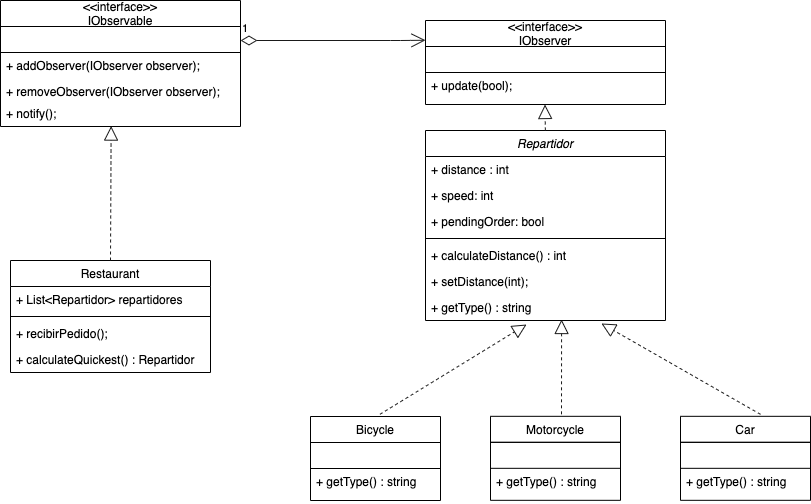

The diagram above was exported from draw.io. Its source (the exported page's mxGraphModel, read from the mxfile embedded in the PNG):
<mxGraphModel dx="926" dy="506" grid="1" gridSize="10" guides="1" tooltips="1" connect="1" arrows="1" fold="1" page="1" pageScale="1" pageWidth="850" pageHeight="1100" math="0" shadow="0">
  <root>
    <mxCell id="0" />
    <mxCell id="1" parent="0" />
    <mxCell id="4zh_FxX7wRJs2X0KBF7j-4" value="&lt;&lt;interface&gt;&gt;&#10;IObservable" style="swimlane;fontStyle=0;childLayout=stackLayout;horizontal=1;startSize=26;fillColor=none;horizontalStack=0;resizeParent=1;resizeParentMax=0;resizeLast=0;collapsible=1;marginBottom=0;" parent="1" vertex="1">
      <mxGeometry x="20" y="50" width="240" height="126" as="geometry">
        <mxRectangle x="100" y="30" width="90" height="26" as="alternateBounds" />
      </mxGeometry>
    </mxCell>
    <mxCell id="4zh_FxX7wRJs2X0KBF7j-5" value="" style="text;fillColor=none;align=left;verticalAlign=top;spacingLeft=4;spacingRight=4;overflow=hidden;rotatable=0;points=[[0,0.5],[1,0.5]];portConstraint=eastwest;strokeColor=#000000;" parent="4zh_FxX7wRJs2X0KBF7j-4" vertex="1">
      <mxGeometry y="26" width="240" height="26" as="geometry" />
    </mxCell>
    <mxCell id="4zh_FxX7wRJs2X0KBF7j-6" value="+ addObserver(IObserver observer);" style="text;strokeColor=none;fillColor=none;align=left;verticalAlign=top;spacingLeft=4;spacingRight=4;overflow=hidden;rotatable=0;points=[[0,0.5],[1,0.5]];portConstraint=eastwest;" parent="4zh_FxX7wRJs2X0KBF7j-4" vertex="1">
      <mxGeometry y="52" width="240" height="26" as="geometry" />
    </mxCell>
    <mxCell id="4zh_FxX7wRJs2X0KBF7j-7" value="+ removeObserver(IObserver observer);" style="text;strokeColor=none;fillColor=none;align=left;verticalAlign=top;spacingLeft=4;spacingRight=4;overflow=hidden;rotatable=0;points=[[0,0.5],[1,0.5]];portConstraint=eastwest;" parent="4zh_FxX7wRJs2X0KBF7j-4" vertex="1">
      <mxGeometry y="78" width="240" height="22" as="geometry" />
    </mxCell>
    <mxCell id="4zh_FxX7wRJs2X0KBF7j-11" value="+ notify();" style="text;strokeColor=none;fillColor=none;align=left;verticalAlign=top;spacingLeft=4;spacingRight=4;overflow=hidden;rotatable=0;points=[[0,0.5],[1,0.5]];portConstraint=eastwest;" parent="4zh_FxX7wRJs2X0KBF7j-4" vertex="1">
      <mxGeometry y="100" width="240" height="26" as="geometry" />
    </mxCell>
    <mxCell id="4zh_FxX7wRJs2X0KBF7j-12" value="Restaurant" style="swimlane;fontStyle=0;childLayout=stackLayout;horizontal=1;startSize=26;fillColor=none;horizontalStack=0;resizeParent=1;resizeParentMax=0;resizeLast=0;collapsible=1;marginBottom=0;strokeColor=#000000;" parent="1" vertex="1">
      <mxGeometry x="30" y="310" width="200" height="112" as="geometry" />
    </mxCell>
    <mxCell id="4zh_FxX7wRJs2X0KBF7j-13" value="+ List&lt;Repartidor&gt; repartidores" style="text;strokeColor=none;fillColor=none;align=left;verticalAlign=top;spacingLeft=4;spacingRight=4;overflow=hidden;rotatable=0;points=[[0,0.5],[1,0.5]];portConstraint=eastwest;" parent="4zh_FxX7wRJs2X0KBF7j-12" vertex="1">
      <mxGeometry y="26" width="200" height="26" as="geometry" />
    </mxCell>
    <mxCell id="sdEVccRMAmXH2B3VWKJd-23" value="" style="line;strokeWidth=1;fillColor=none;align=left;verticalAlign=middle;spacingTop=-1;spacingLeft=3;spacingRight=3;rotatable=0;labelPosition=right;points=[];portConstraint=eastwest;" vertex="1" parent="4zh_FxX7wRJs2X0KBF7j-12">
      <mxGeometry y="52" width="200" height="8" as="geometry" />
    </mxCell>
    <mxCell id="4zh_FxX7wRJs2X0KBF7j-10" value="+ recibirPedido();" style="text;fillColor=none;align=left;verticalAlign=top;spacingLeft=4;spacingRight=4;overflow=hidden;rotatable=0;points=[[0,0.5],[1,0.5]];portConstraint=eastwest;" parent="4zh_FxX7wRJs2X0KBF7j-12" vertex="1">
      <mxGeometry y="60" width="200" height="26" as="geometry" />
    </mxCell>
    <mxCell id="sdEVccRMAmXH2B3VWKJd-22" value="+ calculateQuickest() : Repartidor" style="text;strokeColor=none;fillColor=none;align=left;verticalAlign=top;spacingLeft=4;spacingRight=4;overflow=hidden;rotatable=0;points=[[0,0.5],[1,0.5]];portConstraint=eastwest;" vertex="1" parent="4zh_FxX7wRJs2X0KBF7j-12">
      <mxGeometry y="86" width="200" height="26" as="geometry" />
    </mxCell>
    <mxCell id="4zh_FxX7wRJs2X0KBF7j-20" value="" style="endArrow=block;dashed=1;endFill=0;endSize=12;html=1;strokeColor=#FFFFFF;exitX=0.84;exitY=-0.053;exitDx=0;exitDy=0;exitPerimeter=0;" parent="1" source="4zh_FxX7wRJs2X0KBF7j-12" edge="1">
      <mxGeometry width="160" relative="1" as="geometry">
        <mxPoint x="170" y="270" as="sourcePoint" />
        <mxPoint x="330" y="270" as="targetPoint" />
      </mxGeometry>
    </mxCell>
    <mxCell id="4zh_FxX7wRJs2X0KBF7j-21" value="" style="endArrow=block;endFill=0;endSize=12;html=1;shadow=0;strokeColor=#1A1A1A;exitX=0.5;exitY=0;exitDx=0;exitDy=0;entryX=0.461;entryY=0.984;entryDx=0;entryDy=0;entryPerimeter=0;dashed=1;" parent="1" source="4zh_FxX7wRJs2X0KBF7j-12" target="4zh_FxX7wRJs2X0KBF7j-11" edge="1">
      <mxGeometry width="160" relative="1" as="geometry">
        <mxPoint x="50" y="260" as="sourcePoint" />
        <mxPoint x="210" y="260" as="targetPoint" />
      </mxGeometry>
    </mxCell>
    <mxCell id="4zh_FxX7wRJs2X0KBF7j-26" value="&lt;&lt;interface&gt;&gt;&#10;IObserver" style="swimlane;fontStyle=0;childLayout=stackLayout;horizontal=1;startSize=26;fillColor=none;horizontalStack=0;resizeParent=1;resizeParentMax=0;resizeLast=0;collapsible=1;marginBottom=0;" parent="1" vertex="1">
      <mxGeometry x="445" y="70" width="240" height="84" as="geometry">
        <mxRectangle x="100" y="30" width="90" height="26" as="alternateBounds" />
      </mxGeometry>
    </mxCell>
    <mxCell id="4zh_FxX7wRJs2X0KBF7j-27" value="" style="text;fillColor=none;align=left;verticalAlign=top;spacingLeft=4;spacingRight=4;overflow=hidden;rotatable=0;points=[[0,0.5],[1,0.5]];portConstraint=eastwest;strokeColor=#000000;" parent="4zh_FxX7wRJs2X0KBF7j-26" vertex="1">
      <mxGeometry y="26" width="240" height="26" as="geometry" />
    </mxCell>
    <mxCell id="4zh_FxX7wRJs2X0KBF7j-29" value="+ update(bool);" style="text;strokeColor=none;fillColor=none;align=left;verticalAlign=top;spacingLeft=4;spacingRight=4;overflow=hidden;rotatable=0;points=[[0,0.5],[1,0.5]];portConstraint=eastwest;" parent="4zh_FxX7wRJs2X0KBF7j-26" vertex="1">
      <mxGeometry y="52" width="240" height="32" as="geometry" />
    </mxCell>
    <mxCell id="4zh_FxX7wRJs2X0KBF7j-32" value="1" style="endArrow=open;html=1;endSize=12;startArrow=diamondThin;startSize=14;startFill=0;edgeStyle=orthogonalEdgeStyle;align=left;verticalAlign=bottom;shadow=0;strokeColor=#1A1A1A;entryX=0;entryY=0.235;entryDx=0;entryDy=0;entryPerimeter=0;" parent="1" target="4zh_FxX7wRJs2X0KBF7j-26" edge="1">
      <mxGeometry x="-1" y="3" relative="1" as="geometry">
        <mxPoint x="260" y="90" as="sourcePoint" />
        <mxPoint x="420" y="120" as="targetPoint" />
        <Array as="points">
          <mxPoint x="420" y="90" />
        </Array>
      </mxGeometry>
    </mxCell>
    <mxCell id="4zh_FxX7wRJs2X0KBF7j-45" value="" style="endArrow=block;dashed=1;endFill=0;endSize=12;html=1;shadow=0;strokeColor=#1A1A1A;exitX=0.5;exitY=0;exitDx=0;exitDy=0;entryX=0.421;entryY=1.154;entryDx=0;entryDy=0;entryPerimeter=0;" parent="1" target="sdEVccRMAmXH2B3VWKJd-6" edge="1">
      <mxGeometry width="160" relative="1" as="geometry">
        <mxPoint x="399.40999999999997" y="463.82" as="sourcePoint" />
        <mxPoint x="572.5999999999999" y="389.99600000000004" as="targetPoint" />
      </mxGeometry>
    </mxCell>
    <mxCell id="4zh_FxX7wRJs2X0KBF7j-46" value="" style="endArrow=block;dashed=1;endFill=0;endSize=12;html=1;shadow=0;strokeColor=#1A1A1A;entryX=0.567;entryY=0.962;entryDx=0;entryDy=0;entryPerimeter=0;" parent="1" edge="1" target="sdEVccRMAmXH2B3VWKJd-6">
      <mxGeometry width="160" relative="1" as="geometry">
        <mxPoint x="581" y="463.82" as="sourcePoint" />
        <mxPoint x="580.6400000000001" y="393.82400000000007" as="targetPoint" />
      </mxGeometry>
    </mxCell>
    <mxCell id="4zh_FxX7wRJs2X0KBF7j-47" value="" style="endArrow=block;dashed=1;endFill=0;endSize=12;html=1;shadow=0;strokeColor=#1A1A1A;exitX=0.5;exitY=0;exitDx=0;exitDy=0;entryX=0.733;entryY=1.115;entryDx=0;entryDy=0;entryPerimeter=0;" parent="1" target="sdEVccRMAmXH2B3VWKJd-6" edge="1">
      <mxGeometry width="160" relative="1" as="geometry">
        <mxPoint x="780" y="463.82" as="sourcePoint" />
        <mxPoint x="604.28" y="391.18" as="targetPoint" />
      </mxGeometry>
    </mxCell>
    <mxCell id="sdEVccRMAmXH2B3VWKJd-1" value="Repartidor" style="swimlane;fontStyle=2;childLayout=stackLayout;horizontal=1;startSize=26;fillColor=none;horizontalStack=0;resizeParent=1;resizeParentMax=0;resizeLast=0;collapsible=1;marginBottom=0;" vertex="1" parent="1">
      <mxGeometry x="445" y="180" width="240" height="190" as="geometry">
        <mxRectangle x="100" y="30" width="90" height="26" as="alternateBounds" />
      </mxGeometry>
    </mxCell>
    <mxCell id="sdEVccRMAmXH2B3VWKJd-2" value="+ distance : int" style="text;fillColor=none;align=left;verticalAlign=top;spacingLeft=4;spacingRight=4;overflow=hidden;rotatable=0;points=[[0,0.5],[1,0.5]];portConstraint=eastwest;" vertex="1" parent="sdEVccRMAmXH2B3VWKJd-1">
      <mxGeometry y="26" width="240" height="26" as="geometry" />
    </mxCell>
    <mxCell id="sdEVccRMAmXH2B3VWKJd-4" value="+ speed: int" style="text;strokeColor=none;fillColor=none;align=left;verticalAlign=top;spacingLeft=4;spacingRight=4;overflow=hidden;rotatable=0;points=[[0,0.5],[1,0.5]];portConstraint=eastwest;" vertex="1" parent="sdEVccRMAmXH2B3VWKJd-1">
      <mxGeometry y="52" width="240" height="26" as="geometry" />
    </mxCell>
    <mxCell id="4zh_FxX7wRJs2X0KBF7j-36" value="+ pendingOrder: bool" style="text;align=left;verticalAlign=top;spacingLeft=4;spacingRight=4;overflow=hidden;rotatable=0;points=[[0,0.5],[1,0.5]];portConstraint=eastwest;" parent="sdEVccRMAmXH2B3VWKJd-1" vertex="1">
      <mxGeometry y="78" width="240" height="26" as="geometry" />
    </mxCell>
    <mxCell id="sdEVccRMAmXH2B3VWKJd-20" value="" style="line;strokeWidth=1;fillColor=none;align=left;verticalAlign=middle;spacingTop=-1;spacingLeft=3;spacingRight=3;rotatable=0;labelPosition=right;points=[];portConstraint=eastwest;" vertex="1" parent="sdEVccRMAmXH2B3VWKJd-1">
      <mxGeometry y="104" width="240" height="8" as="geometry" />
    </mxCell>
    <mxCell id="reZoLjGFF9PR7VSQZm49-2" value="+ calculateDistance() : int" style="text;fillColor=none;align=left;verticalAlign=top;spacingLeft=4;spacingRight=4;overflow=hidden;rotatable=0;points=[[0,0.5],[1,0.5]];portConstraint=eastwest;" parent="sdEVccRMAmXH2B3VWKJd-1" vertex="1">
      <mxGeometry y="112" width="240" height="26" as="geometry" />
    </mxCell>
    <mxCell id="sdEVccRMAmXH2B3VWKJd-5" value="+ setDistance(int);" style="text;fillColor=none;align=left;verticalAlign=top;spacingLeft=4;spacingRight=4;overflow=hidden;rotatable=0;points=[[0,0.5],[1,0.5]];portConstraint=eastwest;" vertex="1" parent="sdEVccRMAmXH2B3VWKJd-1">
      <mxGeometry y="138" width="240" height="26" as="geometry" />
    </mxCell>
    <mxCell id="sdEVccRMAmXH2B3VWKJd-6" value="+ getType() : string" style="text;strokeColor=none;fillColor=none;align=left;verticalAlign=top;spacingLeft=4;spacingRight=4;overflow=hidden;rotatable=0;points=[[0,0.5],[1,0.5]];portConstraint=eastwest;" vertex="1" parent="sdEVccRMAmXH2B3VWKJd-1">
      <mxGeometry y="164" width="240" height="26" as="geometry" />
    </mxCell>
    <mxCell id="sdEVccRMAmXH2B3VWKJd-9" value="Bicycle" style="swimlane;fontStyle=0;childLayout=stackLayout;horizontal=1;startSize=26;fillColor=none;horizontalStack=0;resizeParent=1;resizeParentMax=0;resizeLast=0;collapsible=1;marginBottom=0;" vertex="1" parent="1">
      <mxGeometry x="330" y="466" width="130" height="84" as="geometry">
        <mxRectangle x="100" y="30" width="90" height="26" as="alternateBounds" />
      </mxGeometry>
    </mxCell>
    <mxCell id="sdEVccRMAmXH2B3VWKJd-10" value="" style="text;fillColor=none;align=left;verticalAlign=top;spacingLeft=4;spacingRight=4;overflow=hidden;rotatable=0;points=[[0,0.5],[1,0.5]];portConstraint=eastwest;strokeColor=#000000;" vertex="1" parent="sdEVccRMAmXH2B3VWKJd-9">
      <mxGeometry y="26" width="130" height="26" as="geometry" />
    </mxCell>
    <mxCell id="sdEVccRMAmXH2B3VWKJd-11" value="+ getType() : string" style="text;strokeColor=none;fillColor=none;align=left;verticalAlign=top;spacingLeft=4;spacingRight=4;overflow=hidden;rotatable=0;points=[[0,0.5],[1,0.5]];portConstraint=eastwest;" vertex="1" parent="sdEVccRMAmXH2B3VWKJd-9">
      <mxGeometry y="52" width="130" height="32" as="geometry" />
    </mxCell>
    <mxCell id="sdEVccRMAmXH2B3VWKJd-12" value="Motorcycle" style="swimlane;fontStyle=0;childLayout=stackLayout;horizontal=1;startSize=26;fillColor=none;horizontalStack=0;resizeParent=1;resizeParentMax=0;resizeLast=0;collapsible=1;marginBottom=0;" vertex="1" parent="1">
      <mxGeometry x="510" y="465.82" width="130" height="84" as="geometry">
        <mxRectangle x="100" y="30" width="90" height="26" as="alternateBounds" />
      </mxGeometry>
    </mxCell>
    <mxCell id="sdEVccRMAmXH2B3VWKJd-13" value="" style="text;fillColor=none;align=left;verticalAlign=top;spacingLeft=4;spacingRight=4;overflow=hidden;rotatable=0;points=[[0,0.5],[1,0.5]];portConstraint=eastwest;strokeColor=#000000;" vertex="1" parent="sdEVccRMAmXH2B3VWKJd-12">
      <mxGeometry y="26" width="130" height="26" as="geometry" />
    </mxCell>
    <mxCell id="sdEVccRMAmXH2B3VWKJd-14" value="+ getType() : string" style="text;strokeColor=none;fillColor=none;align=left;verticalAlign=top;spacingLeft=4;spacingRight=4;overflow=hidden;rotatable=0;points=[[0,0.5],[1,0.5]];portConstraint=eastwest;" vertex="1" parent="sdEVccRMAmXH2B3VWKJd-12">
      <mxGeometry y="52" width="130" height="32" as="geometry" />
    </mxCell>
    <mxCell id="sdEVccRMAmXH2B3VWKJd-15" value="Car" style="swimlane;fontStyle=0;childLayout=stackLayout;horizontal=1;startSize=26;fillColor=none;horizontalStack=0;resizeParent=1;resizeParentMax=0;resizeLast=0;collapsible=1;marginBottom=0;" vertex="1" parent="1">
      <mxGeometry x="700" y="465.82" width="130" height="84" as="geometry">
        <mxRectangle x="100" y="30" width="90" height="26" as="alternateBounds" />
      </mxGeometry>
    </mxCell>
    <mxCell id="sdEVccRMAmXH2B3VWKJd-16" value="" style="text;fillColor=none;align=left;verticalAlign=top;spacingLeft=4;spacingRight=4;overflow=hidden;rotatable=0;points=[[0,0.5],[1,0.5]];portConstraint=eastwest;strokeColor=#000000;" vertex="1" parent="sdEVccRMAmXH2B3VWKJd-15">
      <mxGeometry y="26" width="130" height="26" as="geometry" />
    </mxCell>
    <mxCell id="sdEVccRMAmXH2B3VWKJd-17" value="+ getType() : string" style="text;strokeColor=none;fillColor=none;align=left;verticalAlign=top;spacingLeft=4;spacingRight=4;overflow=hidden;rotatable=0;points=[[0,0.5],[1,0.5]];portConstraint=eastwest;" vertex="1" parent="sdEVccRMAmXH2B3VWKJd-15">
      <mxGeometry y="52" width="130" height="32" as="geometry" />
    </mxCell>
    <mxCell id="sdEVccRMAmXH2B3VWKJd-24" value="" style="endArrow=block;endFill=0;endSize=12;html=1;shadow=0;strokeColor=#1A1A1A;entryX=0.461;entryY=0.984;entryDx=0;entryDy=0;entryPerimeter=0;dashed=1;" edge="1" parent="1">
      <mxGeometry width="160" relative="1" as="geometry">
        <mxPoint x="564.86" y="180" as="sourcePoint" />
        <mxPoint x="564.5000000000001" y="154.00399999999996" as="targetPoint" />
      </mxGeometry>
    </mxCell>
  </root>
</mxGraphModel>